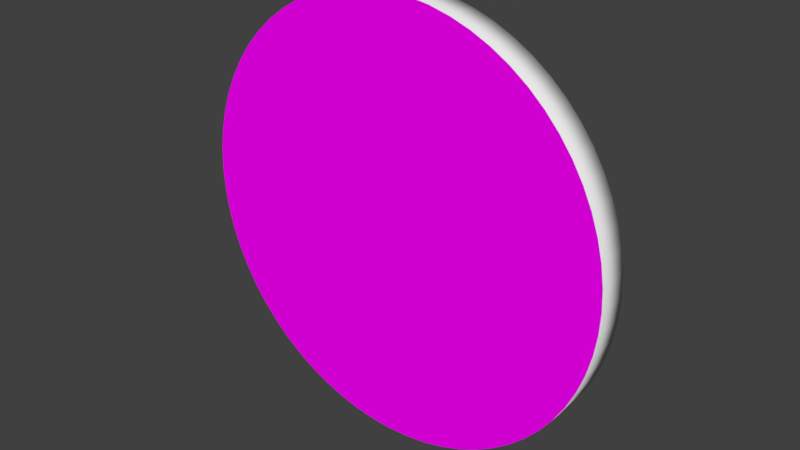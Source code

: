 # Source: Badge.blend  (saved by Blender 2.78.0; exported with 4.5.12 LTS)
import bpy
from mathutils import Matrix  # noqa: F401  (used for matrix-valued properties, if any)

bpy.ops.wm.read_factory_settings(use_empty=True)
scene = bpy.context.scene
scene.name = 'Scene'

# ---- collections
col_collection_1 = bpy.data.collections.new('Collection 1'); scene.collection.children.link(col_collection_1)

# ---- images (referenced by path relative to the original .blend; pixels are not part of the script)
import os
ASSET_DIR = os.environ.get("B2B_ASSET_DIR", "")  # directory of the original .blend (textures are referenced by path, not embedded)
HERE = os.path.dirname(os.path.abspath(__file__))  # packed textures are extracted next to this script under _unpacked/

def load_image(name, relpath, width, height, colorspace="sRGB"):
    """Load a texture the original file referenced (path relative to the .blend, or extracted next to this script)."""
    p = next((c for c in (os.path.join(HERE, relpath), os.path.join(ASSET_DIR, relpath)) if relpath and os.path.exists(c)), "")
    if p:
        img = bpy.data.images.load(p, check_existing=True)
        img.name = name
    else:  # same state as the original file: an image datablock whose file is absent (Cycles renders it pink)
        img = bpy.data.images.new(name, width, height)
        img.source = "FILE"
        img.filepath = "//" + (relpath or name)
    img.colorspace_settings.name = colorspace
    return img
img_untitled = load_image('Untitled', '', 1024, 1024, 'sRGB')

# ---- materials (node trees are filled in below, after node groups)
mat_material_001 = bpy.data.materials.new('Material.001')
mat_material_001.alpha_threshold = 0.0
mat_material_001.roughness = 0.5

# ---- material node trees
mat_material_001.use_nodes = True; mat_material_001.node_tree.nodes.clear()
_N = mat_material_001.node_tree.nodes; _L = mat_material_001.node_tree.links
n0 = _N.new('ShaderNodeOutputMaterial'); n0.name = 'Material Output'; n0.location = (300, 300)
n1 = _N.new('ShaderNodeBsdfDiffuse'); n1.name = 'Diffuse BSDF'; n1.location = (10, 300)
n2 = _N.new('ShaderNodeTexImage'); n2.name = 'Image Texture'; n2.location = (-180, 300)
n2.width = 140
n2.image = img_untitled
_L.new(n1.outputs[0], n0.inputs[0])
_L.new(n2.outputs[0], n1.inputs[0])
n0.is_active_output = True

# ---- world
world_world = bpy.data.worlds.new('World'); scene.world = world_world
world_world.color = (0.05088, 0.05088, 0.05088)
world_world.use_sun_shadow = False
world_world.sun_shadow_jitter_overblur = 0.0
world_world.cycles.sampling_method = 'MANUAL'

# ---- meshes
me_cylinder = bpy.data.meshes.new('Cylinder')
me_cylinder.from_pydata([(0.0, 0.07125, 1.0), (0.0, -0.07125, 1.0), (0.09802, 0.07125, 0.9952), (0.09802, -0.07125, 0.9952), (0.1951, 0.07125, 0.9808), (0.1951, -0.07125, 0.9808), (0.2903, 0.07125, 0.9569), (0.2903, -0.07125, 0.9569), (0.3827, 0.07125, 0.9239), (0.3827, -0.07125, 0.9239), (0.4714, 0.07125, 0.8819), (0.4714, -0.07125, 0.8819), (0.5556, 0.07125, 0.8315), (0.5556, -0.07125, 0.8315), (0.6344, 0.07125, 0.773), (0.6344, -0.07125, 0.773), (0.7071, 0.07125, 0.7071), (0.7071, -0.07125, 0.7071), (0.773, 0.07125, 0.6344), (0.773, -0.07125, 0.6344), (0.8315, 0.07125, 0.5556), (0.8315, -0.07125, 0.5556), (0.8819, 0.07125, 0.4714), (0.8819, -0.07125, 0.4714), (0.9239, 0.07125, 0.3827), (0.9239, -0.07125, 0.3827), (0.9569, 0.07125, 0.2903), (0.9569, -0.07125, 0.2903), (0.9808, 0.07125, 0.1951), (0.9808, -0.07125, 0.1951), (0.9952, 0.07125, 0.09802), (0.9952, -0.07125, 0.09802), (1.0, 0.07125, -1.598e-07), (1.0, -0.07125, -1.66e-07), (0.9952, 0.07125, -0.09802), (0.9952, -0.07125, -0.09802), (0.9808, 0.07125, -0.1951), (0.9808, -0.07125, -0.1951), (0.9569, 0.07125, -0.2903), (0.9569, -0.07125, -0.2903), (0.9239, 0.07125, -0.3827), (0.9239, -0.07125, -0.3827), (0.8819, 0.07125, -0.4714), (0.8819, -0.07125, -0.4714), (0.8315, 0.07125, -0.5556), (0.8315, -0.07125, -0.5556), (0.773, 0.07125, -0.6344), (0.773, -0.07125, -0.6344), (0.7071, 0.07125, -0.7071), (0.7071, -0.07125, -0.7071), (0.6344, 0.07125, -0.773), (0.6344, -0.07125, -0.773), (0.5556, 0.07125, -0.8315), (0.5556, -0.07125, -0.8315), (0.4714, 0.07125, -0.8819), (0.4714, -0.07125, -0.8819), (0.3827, 0.07125, -0.9239), (0.3827, -0.07125, -0.9239), (0.2903, 0.07125, -0.9569), (0.2903, -0.07125, -0.9569), (0.1951, 0.07125, -0.9808), (0.1951, -0.07125, -0.9808), (0.09802, 0.07125, -0.9952), (0.09802, -0.07125, -0.9952), (-8.027e-07, 0.07125, -1.0), (-8.027e-07, -0.07125, -1.0), (-0.09802, 0.07125, -0.9952), (-0.09802, -0.07125, -0.9952), (-0.1951, 0.07125, -0.9808), (-0.1951, -0.07125, -0.9808), (-0.2903, 0.07125, -0.9569), (-0.2903, -0.07125, -0.9569), (-0.3827, 0.07125, -0.9239), (-0.3827, -0.07125, -0.9239), (-0.4714, 0.07125, -0.8819), (-0.4714, -0.07125, -0.8819), (-0.5556, 0.07125, -0.8315), (-0.5556, -0.07125, -0.8315), (-0.6344, 0.07125, -0.773), (-0.6344, -0.07125, -0.773), (-0.7071, 0.07125, -0.7071), (-0.7071, -0.07125, -0.7071), (-0.773, 0.07125, -0.6344), (-0.773, -0.07125, -0.6344), (-0.8315, 0.07125, -0.5556), (-0.8315, -0.07125, -0.5556), (-0.8819, 0.07125, -0.4714), (-0.8819, -0.07125, -0.4714), (-0.9239, 0.07125, -0.3827), (-0.9239, -0.07125, -0.3827), (-0.9569, 0.07125, -0.2903), (-0.9569, -0.07125, -0.2903), (-0.9808, 0.07125, -0.1951), (-0.9808, -0.07125, -0.1951), (-0.9952, 0.07125, -0.09802), (-0.9952, -0.07125, -0.09802), (-1.0, 0.07125, -4.618e-07), (-1.0, -0.07125, -4.68e-07), (-0.9952, 0.07125, 0.09802), (-0.9952, -0.07125, 0.09802), (-0.9808, 0.07125, 0.1951), (-0.9808, -0.07125, 0.1951), (-0.9569, 0.07125, 0.2903), (-0.9569, -0.07125, 0.2903), (-0.9239, 0.07125, 0.3827), (-0.9239, -0.07125, 0.3827), (-0.8819, 0.07125, 0.4714), (-0.8819, -0.07125, 0.4714), (-0.8315, 0.07125, 0.5556), (-0.8315, -0.07125, 0.5556), (-0.773, 0.07125, 0.6344), (-0.773, -0.07125, 0.6344), (-0.7071, 0.07125, 0.7071), (-0.7071, -0.07125, 0.7071), (-0.6344, 0.07125, 0.773), (-0.6344, -0.07125, 0.773), (-0.5556, 0.07125, 0.8315), (-0.5556, -0.07125, 0.8315), (-0.4714, 0.07125, 0.8819), (-0.4714, -0.07125, 0.8819), (-0.3827, 0.07125, 0.9239), (-0.3827, -0.07125, 0.9239), (-0.2903, 0.07125, 0.9569), (-0.2903, -0.07125, 0.9569), (-0.1951, 0.07125, 0.9808), (-0.1951, -0.07125, 0.9808), (-0.09802, 0.07125, 0.9952), (-0.09802, -0.07125, 0.9952)], [], [(0, 1, 3, 2), (2, 3, 5, 4), (4, 5, 7, 6), (6, 7, 9, 8), (8, 9, 11, 10), (10, 11, 13, 12), (12, 13, 15, 14), (14, 15, 17, 16), (16, 17, 19, 18), (18, 19, 21, 20), (20, 21, 23, 22), (22, 23, 25, 24), (24, 25, 27, 26), (26, 27, 29, 28), (28, 29, 31, 30), (30, 31, 33, 32), (32, 33, 35, 34), (34, 35, 37, 36), (36, 37, 39, 38), (38, 39, 41, 40), (40, 41, 43, 42), (42, 43, 45, 44), (44, 45, 47, 46), (46, 47, 49, 48), (48, 49, 51, 50), (50, 51, 53, 52), (52, 53, 55, 54), (54, 55, 57, 56), (56, 57, 59, 58), (58, 59, 61, 60), (60, 61, 63, 62), (62, 63, 65, 64), (64, 65, 67, 66), (66, 67, 69, 68), (68, 69, 71, 70), (70, 71, 73, 72), (72, 73, 75, 74), (74, 75, 77, 76), (76, 77, 79, 78), (78, 79, 81, 80), (80, 81, 83, 82), (82, 83, 85, 84), (84, 85, 87, 86), (86, 87, 89, 88), (88, 89, 91, 90), (90, 91, 93, 92), (92, 93, 95, 94), (94, 95, 97, 96), (96, 97, 99, 98), (98, 99, 101, 100), (100, 101, 103, 102), (102, 103, 105, 104), (104, 105, 107, 106), (106, 107, 109, 108), (108, 109, 111, 110), (110, 111, 113, 112), (112, 113, 115, 114), (114, 115, 117, 116), (116, 117, 119, 118), (118, 119, 121, 120), (120, 121, 123, 122), (122, 123, 125, 124), (3, 1, 127, 125, 123, 121, 119, 117, 115, 113, 111, 109, 107, 105, 103, 101, 99, 97, 95, 93, 91, 89, 87, 85, 83, 81, 79, 77, 75, 73, 71, 69, 67, 65, 63, 61, 59, 57, 55, 53, 51, 49, 47, 45, 43, 41, 39, 37, 35, 33, 31, 29, 27, 25, 23, 21, 19, 17, 15, 13, 11, 9, 7, 5), (124, 125, 127, 126), (126, 127, 1, 0), (0, 2, 4, 6, 8, 10, 12, 14, 16, 18, 20, 22, 24, 26, 28, 30, 32, 34, 36, 38, 40, 42, 44, 46, 48, 50, 52, 54, 56, 58, 60, 62, 64, 66, 68, 70, 72, 74, 76, 78, 80, 82, 84, 86, 88, 90, 92, 94, 96, 98, 100, 102, 104, 106, 108, 110, 112, 114, 116, 118, 120, 122, 124, 126)])
me_cylinder.polygons.foreach_set('use_smooth', [1, 1, 1, 1, 1, 1, 1, 1, 1, 1, 1, 1, 1, 1, 1, 1, 1, 1, 1, 1, 1, 1, 1, 1, 1, 1, 1, 1, 1, 1, 1, 1, 1, 1, 1, 1, 1, 1, 1, 1, 1, 1, 1, 1, 1, 1, 1, 1, 1, 1, 1, 1, 1, 1, 1, 1, 1, 1, 1, 1, 1, 1, 0, 1, 1, 0])
me_cylinder.polygons.foreach_set('material_index', [1, 1, 1, 1, 1, 1, 1, 1, 1, 1, 1, 1, 1, 1, 1, 1, 1, 1, 1, 1, 1, 1, 1, 1, 1, 1, 1, 1, 1, 1, 1, 1, 1, 1, 1, 1, 1, 1, 1, 1, 1, 1, 1, 1, 1, 1, 1, 1, 1, 1, 1, 1, 1, 1, 1, 1, 1, 1, 1, 1, 1, 1, 0, 1, 1, 0])
_uv = me_cylinder.uv_layers.new(name='UVMap')
_uv.uv.foreach_set('vector', [0.9854, 0.01139, 0.9854, 0.01133, 0.9854, 0.01133, 0.9854, 0.01139, 0.9854, 0.01139, 0.9854, 0.01133, 0.9854, 0.01133, 0.9854, 0.01139, 0.9854, 0.01139, 0.9854, 0.01133, 0.9855, 0.01133, 0.9855, 0.01139, 0.9855, 0.01139, 0.9855, 0.01133, 0.9855, 0.01133, 0.9855, 0.01139, 0.9855, 0.01139, 0.9855, 0.01133, 0.9855, 0.01133, 0.9855, 0.01139, 0.9855, 0.01139, 0.9855, 0.01133, 0.9856, 0.01133, 0.9856, 0.01139, 0.9856, 0.01139, 0.9856, 0.01133, 0.9856, 0.01133, 0.9856, 0.01139, 0.9856, 0.01139, 0.9856, 0.01133, 0.9856, 0.01133, 0.9856, 0.01139, 0.9856, 0.01139, 0.9856, 0.01133, 0.9857, 0.01133, 0.9857, 0.01139, 0.9857, 0.01139, 0.9857, 0.01133, 0.9857, 0.01133, 0.9857, 0.01139, 0.9857, 0.01139, 0.9857, 0.01133, 0.9858, 0.01133, 0.9858, 0.01139, 0.9858, 0.01139, 0.9858, 0.01133, 0.9858, 0.01133, 0.9858, 0.01139, 0.9858, 0.01139, 0.9858, 0.01133, 0.9858, 0.01133, 0.9858, 0.01139, 0.9858, 0.01139, 0.9858, 0.01133, 0.9859, 0.01133, 0.9859, 0.01139, 0.9859, 0.01139, 0.9859, 0.01133, 0.9859, 0.01133, 0.9859, 0.01139, 0.9859, 0.01139, 0.9859, 0.01133, 0.9859, 0.01133, 0.9859, 0.01139, 0.9836, 0.01139, 0.9836, 0.01133, 0.9836, 0.01133, 0.9836, 0.01139, 0.9836, 0.01139, 0.9836, 0.01133, 0.9837, 0.01133, 0.9837, 0.01139, 0.9837, 0.01139, 0.9837, 0.01133, 0.9837, 0.01133, 0.9837, 0.01139, 0.9837, 0.01139, 0.9837, 0.01133, 0.9838, 0.01133, 0.9838, 0.01139, 0.9838, 0.01139, 0.9838, 0.01133, 0.9838, 0.01133, 0.9838, 0.01139, 0.9838, 0.01139, 0.9838, 0.01133, 0.9838, 0.01133, 0.9838, 0.01139, 0.9838, 0.01139, 0.9838, 0.01133, 0.9839, 0.01133, 0.9839, 0.01139, 0.9839, 0.01139, 0.9839, 0.01133, 0.9839, 0.01133, 0.9839, 0.01139, 0.9839, 0.01139, 0.9839, 0.01133, 0.9839, 0.01133, 0.9839, 0.01139, 0.9839, 0.01139, 0.9839, 0.01133, 0.984, 0.01133, 0.984, 0.01139, 0.984, 0.01139, 0.984, 0.01133, 0.984, 0.01133, 0.984, 0.01139, 0.984, 0.01139, 0.984, 0.01133, 0.984, 0.01133, 0.984, 0.01139, 0.984, 0.01139, 0.984, 0.01133, 0.9841, 0.01133, 0.9841, 0.01139, 0.9841, 0.01139, 0.9841, 0.01133, 0.9841, 0.01133, 0.9841, 0.01139, 0.9841, 0.01139, 0.9841, 0.01133, 0.9842, 0.01133, 0.9842, 0.01139, 0.9842, 0.01139, 0.9842, 0.01133, 0.9842, 0.01133, 0.9842, 0.01139, 0.9842, 0.01139, 0.9842, 0.01133, 0.9842, 0.01133, 0.9842, 0.01139, 0.9842, 0.01139, 0.9842, 0.01133, 0.9843, 0.01133, 0.9843, 0.01139, 0.9843, 0.01139, 0.9843, 0.01133, 0.9843, 0.01133, 0.9843, 0.01139, 0.9843, 0.01139, 0.9843, 0.01133, 0.9843, 0.01133, 0.9843, 0.01139, 0.9843, 0.01139, 0.9843, 0.01133, 0.9844, 0.01133, 0.9844, 0.01139, 0.9844, 0.01139, 0.9844, 0.01133, 0.9844, 0.01133, 0.9844, 0.01139, 0.9844, 0.01139, 0.9844, 0.01133, 0.9844, 0.01133, 0.9844, 0.01139, 0.9844, 0.01139, 0.9844, 0.01133, 0.9845, 0.01133, 0.9845, 0.01139, 0.9845, 0.01139, 0.9845, 0.01133, 0.9845, 0.01133, 0.9845, 0.01139, 0.9845, 0.01139, 0.9845, 0.01133, 0.9846, 0.01133, 0.9846, 0.01139, 0.9846, 0.01139, 0.9846, 0.01133, 0.9846, 0.01133, 0.9846, 0.01139, 0.9846, 0.01139, 0.9846, 0.01133, 0.9846, 0.01133, 0.9846, 0.01139, 0.9846, 0.01139, 0.9846, 0.01133, 0.9847, 0.01133, 0.9847, 0.01139, 0.9847, 0.01139, 0.9847, 0.01133, 0.9847, 0.01133, 0.9847, 0.01139, 0.9847, 0.01139, 0.9847, 0.01133, 0.9847, 0.01133, 0.9847, 0.01139, 0.9847, 0.01139, 0.9847, 0.01133, 0.9848, 0.01133, 0.9848, 0.01139, 0.9848, 0.01139, 0.9848, 0.01133, 0.9848, 0.01133, 0.9848, 0.01139, 0.9848, 0.01139, 0.9848, 0.01133, 0.9848, 0.01133, 0.9848, 0.01139, 0.9848, 0.01139, 0.9848, 0.01133, 0.9849, 0.01133, 0.9849, 0.01139, 0.9849, 0.01139, 0.9849, 0.01133, 0.9849, 0.01133, 0.9849, 0.01139, 0.9849, 0.01139, 0.9849, 0.01133, 0.985, 0.01133, 0.985, 0.01139, 0.985, 0.01139, 0.985, 0.01133, 0.985, 0.01133, 0.985, 0.01139, 0.985, 0.01139, 0.985, 0.01133, 0.985, 0.01133, 0.985, 0.01139, 0.985, 0.01139, 0.985, 0.01133, 0.9851, 0.01133, 0.9851, 0.01139, 0.9851, 0.01139, 0.9851, 0.01133, 0.9851, 0.01133, 0.9851, 0.01139, 0.9851, 0.01139, 0.9851, 0.01133, 0.9851, 0.01133, 0.9851, 0.01139, 0.9851, 0.01139, 0.9851, 0.01133, 0.9852, 0.01133, 0.9852, 0.01139, 0.9852, 0.01139, 0.9852, 0.01133, 0.9852, 0.01133, 0.9852, 0.01139, 0.9852, 0.01139, 0.9852, 0.01133, 0.9852, 0.01133, 0.9852, 0.01139, 0.9852, 0.01139, 0.9852, 0.01133, 0.9853, 0.01133, 0.9853, 0.01139, 0.549, 0.9976, 0.5, 1.0, 0.451, 0.9976, 0.4025, 0.9904, 0.3549, 0.9785, 0.3087, 0.9619, 0.2643, 0.941, 0.2222, 0.9157, 0.1828, 0.8865, 0.1464, 0.8536, 0.1135, 0.8172, 0.08426, 0.7778, 0.05904, 0.7357, 0.03806, 0.6913, 0.02153, 0.6451, 0.009607, 0.5975, 0.002408, 0.549, 0.0, 0.5, 0.002408, 0.451, 0.009607, 0.4025, 0.02153, 0.3549, 0.03806, 0.3087, 0.05904, 0.2643, 0.08426, 0.2222, 0.1135, 0.1828, 0.1464, 0.1464, 0.1828, 0.1135, 0.2222, 0.08427, 0.2643, 0.05904, 0.3087, 0.03806, 0.3549, 0.02153, 0.4025, 0.009607, 0.451, 0.002408, 0.5, 0.0, 0.549, 0.002408, 0.5975, 0.009607, 0.6451, 0.02153, 0.6913, 0.03806, 0.7357, 0.05904, 0.7778, 0.08427, 0.8172, 0.1135, 0.8536, 0.1464, 0.8865, 0.1828, 0.9157, 0.2222, 0.941, 0.2643, 0.9619, 0.3087, 0.9785, 0.3549, 0.9904, 0.4025, 0.9976, 0.451, 1.0, 0.5, 0.9976, 0.549, 0.9904, 0.5975, 0.9785, 0.6451, 0.9619, 0.6913, 0.941, 0.7357, 0.9157, 0.7778, 0.8865, 0.8172, 0.8536, 0.8536, 0.8172, 0.8865, 0.7778, 0.9157, 0.7357, 0.941, 0.6913, 0.9619, 0.6451, 0.9785, 0.5975, 0.9904, 0.9853, 0.01139, 0.9853, 0.01133, 0.9853, 0.01133, 0.9853, 0.01139, 0.9853, 0.01139, 0.9853, 0.01133, 0.9854, 0.01133, 0.9854, 0.01139, 0.5, 1.0, 0.451, 0.9976, 0.4025, 0.9904, 0.3549, 0.9785, 0.3087, 0.9619, 0.2643, 0.941, 0.2222, 0.9157, 0.1828, 0.8865, 0.1464, 0.8536, 0.1135, 0.8172, 0.08427, 0.7778, 0.05904, 0.7357, 0.03806, 0.6913, 0.02153, 0.6451, 0.009607, 0.5975, 0.002408, 0.549, 0.0, 0.5, 0.002408, 0.451, 0.009607, 0.4025, 0.02153, 0.3549, 0.03806, 0.3087, 0.05904, 0.2643, 0.08427, 0.2222, 0.1135, 0.1828, 0.1464, 0.1464, 0.1828, 0.1135, 0.2222, 0.08427, 0.2643, 0.05904, 0.3087, 0.03806, 0.3549, 0.02153, 0.4025, 0.009607, 0.451, 0.002408, 0.5, 0.0, 0.549, 0.002408, 0.5975, 0.009607, 0.6451, 0.02153, 0.6913, 0.03806, 0.7357, 0.05904, 0.7778, 0.08427, 0.8172, 0.1135, 0.8536, 0.1464, 0.8865, 0.1828, 0.9157, 0.2222, 0.941, 0.2643, 0.9619, 0.3087, 0.9785, 0.3549, 0.9904, 0.4025, 0.9976, 0.451, 1.0, 0.5, 0.9976, 0.549, 0.9904, 0.5975, 0.9785, 0.6451, 0.9619, 0.6913, 0.941, 0.7357, 0.9157, 0.7778, 0.8865, 0.8172, 0.8536, 0.8536, 0.8172, 0.8865, 0.7778, 0.9157, 0.7357, 0.941, 0.6913, 0.9619, 0.6451, 0.9785, 0.5975, 0.9904, 0.549, 0.9976])
me_cylinder.materials.append(mat_material_001)
me_cylinder.materials.append(None)
me_cylinder.use_remesh_preserve_volume = False
me_cylinder.use_remesh_preserve_attributes = False
me_cylinder.use_mirror_vertex_groups = False
me_cylinder.update()

# ---- objects
ob_cylinder = bpy.data.objects.new('Cylinder', me_cylinder)

# ---- transforms, parenting, visibility, modifiers, constraints
ob_cylinder.location = (0.0, 0.0, 0.0)
ob_cylinder.lineart.crease_threshold = 0.0

# ---- collection membership
col_collection_1.objects.link(ob_cylinder)

# ---- scene / render settings (as saved in the file)
scene.frame_start = 1; scene.frame_end = 250; scene.frame_set(1)
scene.render.engine = 'CYCLES'
scene.render.resolution_percentage = 50
scene.render.dither_intensity = 0.0
scene.cycles.use_denoising = False
scene.cycles.samples = 128
scene.cycles.sampling_pattern = 'TABULATED_SOBOL'
scene.cycles.light_sampling_threshold = 0.0
scene.cycles.use_adaptive_sampling = False
scene.cycles.use_light_tree = False
scene.cycles.blur_glossy = 0.0
scene.cycles.sample_clamp_indirect = 0.0
scene.view_settings.view_transform = 'Standard'
bpy.context.view_layer.update()

# ---- added for rendering (the .blend has no active camera and no usable light): camera, sun
cam_auto = bpy.data.cameras.new('AutoCamera')
cam_auto.lens = 50.0
cam_auto.sensor_width = 36.0
cam_auto.clip_end = 1000.0
ob_auto_camera = bpy.data.objects.new('AutoCamera', cam_auto)
scene.collection.objects.link(ob_auto_camera)
ob_auto_camera.location = (2.62025, -3.1443, 2.0962)
ob_auto_camera.rotation_euler = (1.09748, -7.21219e-08, 0.694738)
scene.camera = ob_auto_camera
light_auto_sun = bpy.data.lights.new('AutoSun', 'SUN')
light_auto_sun.energy = 3.0
light_auto_sun.angle = 0.0523599
ob_auto_sun = bpy.data.objects.new('AutoSun', light_auto_sun)
scene.collection.objects.link(ob_auto_sun)
ob_auto_sun.rotation_euler = (0.872665, 0.174533, 0.523599)
bpy.context.view_layer.update()
